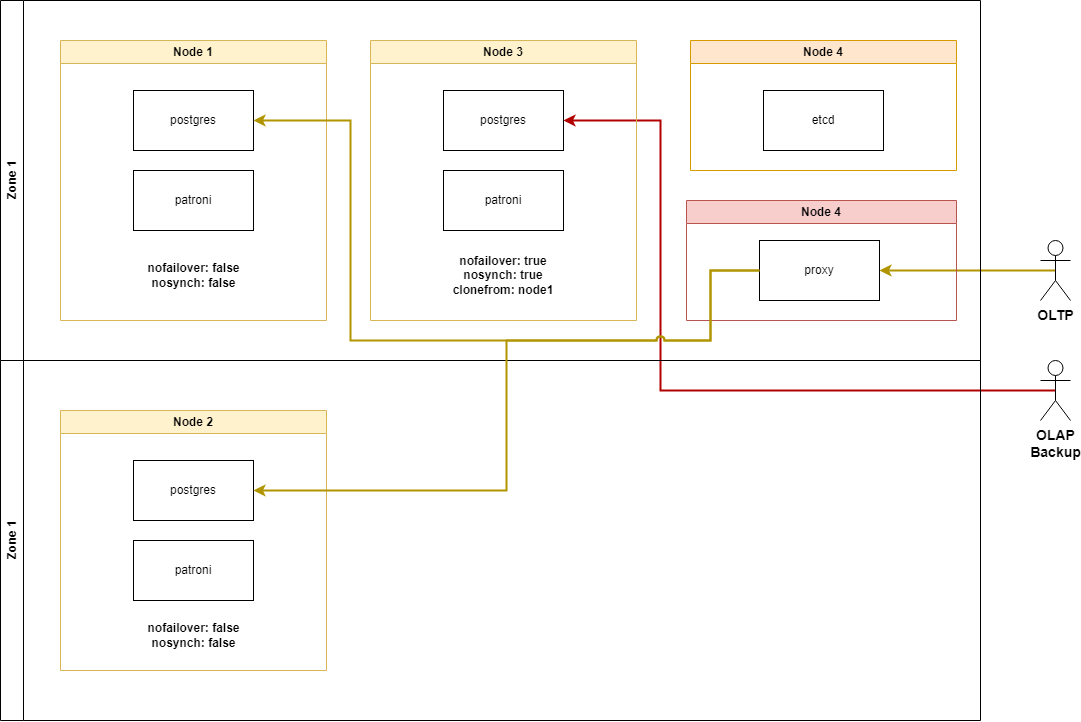

The diagram above was exported from draw.io. Its source (the exported page's mxGraphModel, read from the mxfile embedded in the PNG):
<mxGraphModel dx="1500" dy="757" grid="1" gridSize="10" guides="1" tooltips="1" connect="1" arrows="1" fold="1" page="1" pageScale="1" pageWidth="827" pageHeight="1169" math="0" shadow="0">
  <root>
    <mxCell id="0" />
    <mxCell id="1" parent="0" />
    <mxCell id="zzoiUoc6OVgHHLdeYmrs-29" style="edgeStyle=orthogonalEdgeStyle;rounded=0;orthogonalLoop=1;jettySize=auto;html=1;exitX=0.5;exitY=0.5;exitDx=0;exitDy=0;exitPerimeter=0;entryX=1;entryY=0.5;entryDx=0;entryDy=0;fillColor=#e3c800;strokeColor=#B09500;strokeWidth=2;" parent="1" source="zzoiUoc6OVgHHLdeYmrs-15" target="zzoiUoc6OVgHHLdeYmrs-13" edge="1">
      <mxGeometry relative="1" as="geometry" />
    </mxCell>
    <mxCell id="zzoiUoc6OVgHHLdeYmrs-15" value="&lt;b style=&quot;font-size: 14px;&quot;&gt;OLTP&lt;br&gt;&lt;/b&gt;" style="shape=umlActor;verticalLabelPosition=bottom;verticalAlign=top;html=1;outlineConnect=0;" parent="1" vertex="1">
      <mxGeometry x="1050" y="240" width="30" height="60" as="geometry" />
    </mxCell>
    <mxCell id="8WcXEYSPGyFJEY5zt6sh-25" style="edgeStyle=orthogonalEdgeStyle;rounded=0;orthogonalLoop=1;jettySize=auto;html=1;exitX=0.5;exitY=0.5;exitDx=0;exitDy=0;exitPerimeter=0;entryX=1;entryY=0.5;entryDx=0;entryDy=0;fillColor=#e51400;strokeColor=#B20000;strokeWidth=2;jumpStyle=none;" edge="1" parent="1" source="zzoiUoc6OVgHHLdeYmrs-24" target="8WcXEYSPGyFJEY5zt6sh-6">
      <mxGeometry relative="1" as="geometry">
        <Array as="points">
          <mxPoint x="670" y="390" />
          <mxPoint x="670" y="120" />
        </Array>
      </mxGeometry>
    </mxCell>
    <mxCell id="zzoiUoc6OVgHHLdeYmrs-24" value="&lt;b style=&quot;font-size: 14px;&quot;&gt;OLAP&lt;br&gt;Backup&lt;br&gt;&lt;/b&gt;" style="shape=umlActor;verticalLabelPosition=bottom;verticalAlign=top;html=1;outlineConnect=0;" parent="1" vertex="1">
      <mxGeometry x="1050" y="360" width="30" height="60" as="geometry" />
    </mxCell>
    <mxCell id="8WcXEYSPGyFJEY5zt6sh-9" value="Zone 1" style="swimlane;horizontal=0;whiteSpace=wrap;html=1;" vertex="1" parent="1">
      <mxGeometry x="10" width="980" height="360" as="geometry" />
    </mxCell>
    <mxCell id="zzoiUoc6OVgHHLdeYmrs-1" value="Node 1" style="swimlane;whiteSpace=wrap;html=1;fillColor=#fff2cc;strokeColor=#d6b656;" parent="8WcXEYSPGyFJEY5zt6sh-9" vertex="1">
      <mxGeometry x="60" y="40" width="266" height="280" as="geometry" />
    </mxCell>
    <mxCell id="zzoiUoc6OVgHHLdeYmrs-2" value="postgres" style="rounded=0;whiteSpace=wrap;html=1;" parent="zzoiUoc6OVgHHLdeYmrs-1" vertex="1">
      <mxGeometry x="73" y="50" width="120" height="60" as="geometry" />
    </mxCell>
    <mxCell id="zzoiUoc6OVgHHLdeYmrs-3" value="patroni" style="rounded=0;whiteSpace=wrap;html=1;" parent="zzoiUoc6OVgHHLdeYmrs-1" vertex="1">
      <mxGeometry x="73" y="130" width="120" height="60" as="geometry" />
    </mxCell>
    <mxCell id="zzoiUoc6OVgHHLdeYmrs-5" value="&lt;b&gt;nofailover: false&lt;br&gt;nosynch: false&lt;/b&gt;" style="text;html=1;strokeColor=none;fillColor=none;align=center;verticalAlign=middle;whiteSpace=wrap;rounded=0;" parent="zzoiUoc6OVgHHLdeYmrs-1" vertex="1">
      <mxGeometry x="84.5" y="220" width="97" height="30" as="geometry" />
    </mxCell>
    <mxCell id="8WcXEYSPGyFJEY5zt6sh-5" value="Node 3" style="swimlane;whiteSpace=wrap;html=1;fillColor=#fff2cc;strokeColor=#d6b656;" vertex="1" parent="8WcXEYSPGyFJEY5zt6sh-9">
      <mxGeometry x="370" y="40" width="266" height="280" as="geometry" />
    </mxCell>
    <mxCell id="8WcXEYSPGyFJEY5zt6sh-6" value="postgres" style="rounded=0;whiteSpace=wrap;html=1;" vertex="1" parent="8WcXEYSPGyFJEY5zt6sh-5">
      <mxGeometry x="73" y="50" width="120" height="60" as="geometry" />
    </mxCell>
    <mxCell id="8WcXEYSPGyFJEY5zt6sh-7" value="patroni" style="rounded=0;whiteSpace=wrap;html=1;" vertex="1" parent="8WcXEYSPGyFJEY5zt6sh-5">
      <mxGeometry x="73" y="130" width="120" height="60" as="geometry" />
    </mxCell>
    <mxCell id="8WcXEYSPGyFJEY5zt6sh-8" value="&lt;b style=&quot;border-color: var(--border-color);&quot;&gt;nofailover: true&lt;br style=&quot;border-color: var(--border-color);&quot;&gt;nosynch: true&lt;br style=&quot;border-color: var(--border-color);&quot;&gt;clonefrom: node1&lt;/b&gt;" style="text;html=1;strokeColor=none;fillColor=none;align=center;verticalAlign=middle;whiteSpace=wrap;rounded=0;" vertex="1" parent="8WcXEYSPGyFJEY5zt6sh-5">
      <mxGeometry x="70.25" y="220" width="125.5" height="30" as="geometry" />
    </mxCell>
    <mxCell id="8WcXEYSPGyFJEY5zt6sh-1" value="Node 4" style="swimlane;whiteSpace=wrap;html=1;fillColor=#ffe6cc;strokeColor=#d79b00;" vertex="1" parent="8WcXEYSPGyFJEY5zt6sh-9">
      <mxGeometry x="690" y="40" width="266" height="130" as="geometry" />
    </mxCell>
    <mxCell id="8WcXEYSPGyFJEY5zt6sh-2" value="etcd" style="rounded=0;whiteSpace=wrap;html=1;" vertex="1" parent="8WcXEYSPGyFJEY5zt6sh-1">
      <mxGeometry x="73" y="50" width="120" height="60" as="geometry" />
    </mxCell>
    <mxCell id="zzoiUoc6OVgHHLdeYmrs-6" value="Node 4" style="swimlane;whiteSpace=wrap;html=1;fillColor=#f8cecc;strokeColor=#b85450;" parent="8WcXEYSPGyFJEY5zt6sh-9" vertex="1">
      <mxGeometry x="686" y="200" width="270" height="120" as="geometry" />
    </mxCell>
    <mxCell id="zzoiUoc6OVgHHLdeYmrs-13" value="proxy" style="rounded=0;whiteSpace=wrap;html=1;" parent="zzoiUoc6OVgHHLdeYmrs-6" vertex="1">
      <mxGeometry x="73" y="40" width="120" height="60" as="geometry" />
    </mxCell>
    <mxCell id="8WcXEYSPGyFJEY5zt6sh-27" style="edgeStyle=orthogonalEdgeStyle;rounded=0;orthogonalLoop=1;jettySize=auto;html=1;exitX=0;exitY=0.5;exitDx=0;exitDy=0;entryX=1;entryY=0.5;entryDx=0;entryDy=0;strokeWidth=2;fillColor=#e3c800;strokeColor=#B09500;jumpStyle=arc;" edge="1" parent="8WcXEYSPGyFJEY5zt6sh-9" source="zzoiUoc6OVgHHLdeYmrs-13" target="zzoiUoc6OVgHHLdeYmrs-2">
      <mxGeometry relative="1" as="geometry">
        <Array as="points">
          <mxPoint x="710" y="270" />
          <mxPoint x="710" y="340" />
          <mxPoint x="350" y="340" />
          <mxPoint x="350" y="120" />
        </Array>
      </mxGeometry>
    </mxCell>
    <mxCell id="8WcXEYSPGyFJEY5zt6sh-10" value="Zone 1" style="swimlane;horizontal=0;whiteSpace=wrap;html=1;" vertex="1" parent="1">
      <mxGeometry x="10" y="360" width="980" height="360" as="geometry" />
    </mxCell>
    <mxCell id="zzoiUoc6OVgHHLdeYmrs-19" value="Node 2" style="swimlane;whiteSpace=wrap;html=1;fillColor=#fff2cc;strokeColor=#d6b656;" parent="8WcXEYSPGyFJEY5zt6sh-10" vertex="1">
      <mxGeometry x="60" y="50" width="266" height="260" as="geometry" />
    </mxCell>
    <mxCell id="zzoiUoc6OVgHHLdeYmrs-20" value="postgres" style="rounded=0;whiteSpace=wrap;html=1;" parent="zzoiUoc6OVgHHLdeYmrs-19" vertex="1">
      <mxGeometry x="73" y="50" width="120" height="60" as="geometry" />
    </mxCell>
    <mxCell id="zzoiUoc6OVgHHLdeYmrs-21" value="patroni" style="rounded=0;whiteSpace=wrap;html=1;" parent="zzoiUoc6OVgHHLdeYmrs-19" vertex="1">
      <mxGeometry x="73" y="130" width="120" height="60" as="geometry" />
    </mxCell>
    <mxCell id="zzoiUoc6OVgHHLdeYmrs-23" value="&lt;b&gt;nofailover: false&lt;br&gt;nosynch: false&lt;/b&gt;" style="text;html=1;strokeColor=none;fillColor=none;align=center;verticalAlign=middle;whiteSpace=wrap;rounded=0;" parent="zzoiUoc6OVgHHLdeYmrs-19" vertex="1">
      <mxGeometry x="84.5" y="210" width="97" height="30" as="geometry" />
    </mxCell>
    <mxCell id="8WcXEYSPGyFJEY5zt6sh-26" style="edgeStyle=orthogonalEdgeStyle;rounded=0;orthogonalLoop=1;jettySize=auto;html=1;exitX=0;exitY=0.5;exitDx=0;exitDy=0;entryX=1;entryY=0.5;entryDx=0;entryDy=0;fillColor=#e3c800;strokeColor=#B09500;strokeWidth=2;jumpStyle=arc;" edge="1" parent="1" source="zzoiUoc6OVgHHLdeYmrs-13" target="zzoiUoc6OVgHHLdeYmrs-20">
      <mxGeometry relative="1" as="geometry">
        <Array as="points">
          <mxPoint x="720" y="270" />
          <mxPoint x="720" y="340" />
          <mxPoint x="516" y="340" />
          <mxPoint x="516" y="490" />
        </Array>
      </mxGeometry>
    </mxCell>
  </root>
</mxGraphModel>